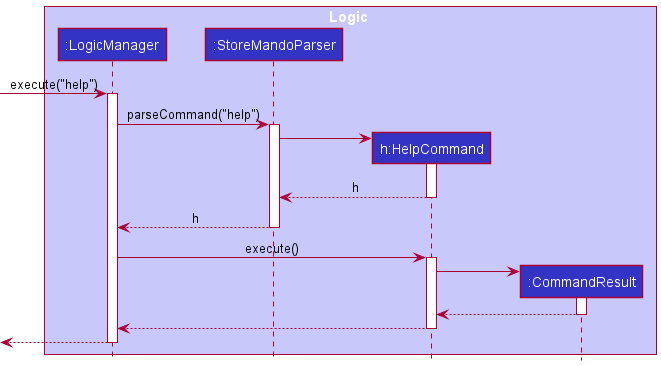

The diagram above was rendered by PlantUML. Its source (embedded in the PNG):
@startuml
!include style.puml

box Logic LOGIC_COLOR_T1
participant ":LogicManager" as LogicManager LOGIC_COLOR
participant ":StoreMandoParser" as StoreMandoParser LOGIC_COLOR
participant "h:HelpCommand" as HelpCommand LOGIC_COLOR
participant ":CommandResult" as CommandResult LOGIC_COLOR
end box

[-> LogicManager : execute("help")
activate LogicManager

LogicManager -> StoreMandoParser : parseCommand("help")
activate StoreMandoParser

create HelpCommand
StoreMandoParser -> HelpCommand
activate HelpCommand

HelpCommand --> StoreMandoParser : h
deactivate HelpCommand

StoreMandoParser --> LogicManager : h
deactivate StoreMandoParser

LogicManager -> HelpCommand : execute()
activate HelpCommand

create CommandResult
HelpCommand -> CommandResult
activate CommandResult

CommandResult --> HelpCommand
deactivate CommandResult

HelpCommand --> LogicManager
deactivate HelpCommand

[<--LogicManager
deactivate LogicManager

@enduml